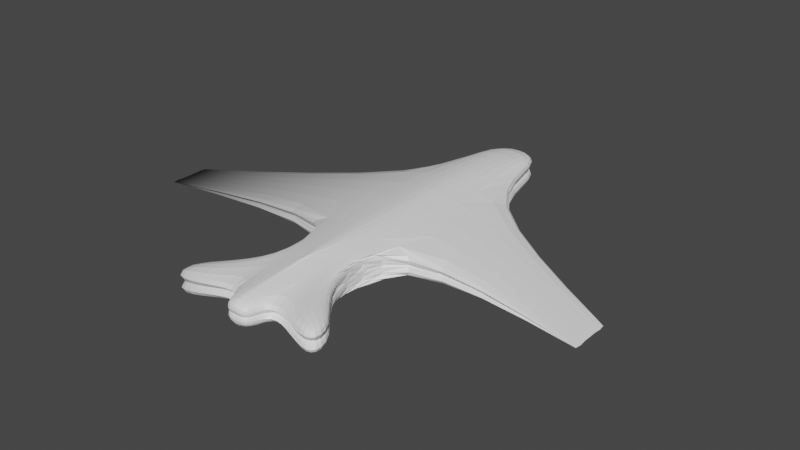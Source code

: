 # Source: beeeee.blend  (saved by Blender 3.2.14; exported with 4.5.12 LTS)
import bpy
from mathutils import Matrix  # noqa: F401  (used for matrix-valued properties, if any)

bpy.ops.wm.read_factory_settings(use_empty=True)
scene = bpy.context.scene
scene.name = 'Scene'

# ---- collections
col_collection = bpy.data.collections.new('Collection'); scene.collection.children.link(col_collection)

# ---- materials (node trees are filled in below, after node groups)
mat_material = bpy.data.materials.new('Material')
mat_material.alpha_threshold = 0.0
mat_material.use_transparent_shadow = False
mat_material.line_color = (0.0, 0.0, 0.0, 1.0)

# ---- material node trees
mat_material.use_nodes = True; mat_material.node_tree.nodes.clear()
_N = mat_material.node_tree.nodes; _L = mat_material.node_tree.links
n0 = _N.new('ShaderNodeOutputMaterial'); n0.name = 'Material Output'; n0.location = (300, 300)
n1 = _N.new('ShaderNodeBsdfPrincipled'); n1.name = 'Principled BSDF'; n1.location = (10, 300)
n1.distribution = 'GGX'
n1.subsurface_method = 'RANDOM_WALK_SKIN'
n1.inputs[2].default_value = 0.4
n1.inputs[3].default_value = 1.45
n1.inputs[27].default_value = (0.0, 0.0, 0.0, 1.0)
n1.inputs[28].default_value = 1.0
n2 = _N.new('ShaderNodeTexGradient'); n2.name = 'Gradient Texture'; n2.location = (-180, 260)
_L.new(n1.outputs[0], n0.inputs[0])
_L.new(n2.outputs[0], n1.inputs[0])
n0.is_active_output = True

# ---- world
world_world = bpy.data.worlds.new('World'); scene.world = world_world
world_world.use_nodes = True; world_world.node_tree.nodes.clear()
_N = world_world.node_tree.nodes; _L = world_world.node_tree.links
n0 = _N.new('ShaderNodeOutputWorld'); n0.name = 'World Output'; n0.location = (300, 300)
n1 = _N.new('ShaderNodeBackground'); n1.name = 'Background'; n1.location = (10, 300)
n1.inputs[0].default_value = (0.05088, 0.05088, 0.05088, 1.0)
_L.new(n1.outputs[0], n0.inputs[0])
n0.is_active_output = True
world_world.color = (0.05088, 0.05088, 0.05088)
world_world.use_sun_shadow = False
world_world.sun_shadow_jitter_overblur = 0.0

# ---- meshes
me_cube = bpy.data.meshes.new('Cube')
me_cube.from_pydata([(-1.0, 0.3345, 0.2212), (-1.0, 0.3345, -0.9558), (-0.7291, -0.284, 0.2212), (-0.7291, -0.284, -0.9558), (-0.4582, -1.05, -0.7157), (-0.4582, -1.05, 0.2212), (-6.339, -0.2512, 0.0), (-6.339, -0.479, 0.0), (-6.339, -0.479, 0.0), (-6.339, -0.2512, 0.0), (-2.239, -1.0, -0.7157), (-2.239, -1.0, 0.2212), (-2.239, -1.159, -0.9558), (-2.239, -1.159, 0.2212), (-1.348, -1.105, -0.7157), (-0.6935, -0.7618, -0.7157), (-0.6935, -0.7618, 0.07089), (-1.348, -1.105, 0.2212), (-0.3651, -1.165, -0.5613), (-0.3604, -1.165, 0.2212), (-0.8529, 0.8756, -0.9558), (-0.8529, 0.8756, 0.2212), (0.0, 0.3345, -1.23), (0.00306, -0.5867, 1.073), (0.0, -0.5867, -1.194), (0.0, 0.3345, 1.013), (0.02389, -1.049, 0.3646), (0.02389, -1.049, -0.8162), (0.02389, -1.165, 0.2212), (0.02389, -1.165, -0.7157), (0.0, 0.9131, -0.9558), (0.0, 0.9878, 0.02215)], [], [(25, 0, 2, 23), (15, 14, 12, 10), (1, 3, 7, 6), (23, 2, 5, 26), (7, 8, 9, 6), (2, 0, 9, 8), (0, 1, 6, 9), (3, 2, 8, 7), (11, 10, 12, 13), (16, 15, 10, 11), (14, 17, 13, 12), (17, 16, 11, 13), (5, 2, 16, 17), (4, 5, 17, 14), (2, 3, 15, 16), (3, 4, 14, 15), (29, 28, 19, 18), (26, 5, 19, 28), (5, 4, 18, 19), (1, 0, 21, 20), (22, 1, 20, 30), (20, 21, 31, 30), (3, 24, 27, 4), (4, 27, 29, 18), (0, 25, 31, 21), (1, 22, 24, 3)])
_uv = me_cube.uv_layers.new(name='UVMap')
_uv.uv.foreach_set('vector', [0.75, 0.5, 0.875, 0.5, 0.875, 0.75, 0.75, 0.75, 0.125, 0.75, 0.125, 0.75, 0.125, 0.75, 0.125, 0.75, 0.125, 0.5, 0.125, 0.75, 0.125, 0.75, 0.125, 0.5, 0.75, 0.75, 0.875, 0.75, 0.875, 0.75, 0.75, 0.75, 0.375, 0.0, 0.625, 0.0, 0.625, 0.25, 0.375, 0.25, 0.875, 0.75, 0.875, 0.5, 0.875, 0.5, 0.875, 0.75, 0.625, 0.25, 0.375, 0.25, 0.375, 0.25, 0.625, 0.25, 0.375, 0.0, 0.625, 0.0, 0.625, 0.0, 0.375, 0.0, 0.625, 0.0, 0.375, 0.0, 0.375, 0.0, 0.625, 0.0, 0.625, 0.0, 0.375, 0.0, 0.375, 0.0, 0.625, 0.0, 0.375, 1.0, 0.625, 1.0, 0.625, 1.0, 0.375, 1.0, 0.875, 0.75, 0.875, 0.75, 0.875, 0.75, 0.875, 0.75, 0.875, 0.75, 0.875, 0.75, 0.875, 0.75, 0.875, 0.75, 0.375, 1.0, 0.625, 1.0, 0.625, 1.0, 0.375, 1.0, 0.625, 0.0, 0.375, 0.0, 0.375, 0.0, 0.625, 0.0, 0.125, 0.75, 0.125, 0.75, 0.125, 0.75, 0.125, 0.75, 0.375, 0.875, 0.625, 0.875, 0.625, 1.0, 0.375, 1.0, 0.75, 0.75, 0.875, 0.75, 0.875, 0.75, 0.75, 0.75, 0.625, 1.0, 0.375, 1.0, 0.375, 1.0, 0.625, 1.0, 0.375, 0.25, 0.625, 0.25, 0.625, 0.25, 0.375, 0.25, 0.25, 0.5, 0.125, 0.5, 0.125, 0.5, 0.25, 0.5, 0.375, 0.25, 0.625, 0.25, 0.625, 0.375, 0.375, 0.375, 0.125, 0.75, 0.25, 0.75, 0.25, 0.75, 0.125, 0.75, 0.125, 0.75, 0.25, 0.75, 0.25, 0.75, 0.125, 0.75, 0.875, 0.5, 0.75, 0.5, 0.75, 0.5, 0.875, 0.5, 0.125, 0.5, 0.25, 0.5, 0.25, 0.75, 0.125, 0.75])
me_cube.materials.append(mat_material)
me_cube.use_mirror_vertex_groups = False
me_cube.update()

# ---- objects
ob_cube = bpy.data.objects.new('Cube', me_cube)
ob_empty = bpy.data.objects.new('Empty', None)

# ---- transforms, parenting, visibility, modifiers, constraints
ob_cube.location = (0.0, 0.7983, 0.0)
ob_cube.scale = (0.4918, 2.636, 0.2419)
ob_cube.lock_rotations_4d = False
ob_cube.empty_display_type = 'ARROWS'
ob_cube.lineart.crease_threshold = 0.0
_m = ob_cube.modifiers.new('Mirror', 'MIRROR')
_m.use_axis = (True, False, True)
_m.use_clip = True
_m = ob_cube.modifiers.new('Bevel', 'BEVEL')
_m.segments = 2
_m.limit_method = 'WEIGHT'
_m.profile = 1.0
_m = ob_cube.modifiers.new('Subdivision', 'SUBSURF')
_m.use_creases = False
_m = ob_cube.modifiers.new('Smooth', 'SMOOTH')
_m.factor = -0.2843
ob_empty.location = (0.01196, -0.05471, 0.6641)
ob_empty.rotation_euler = (-0.009558, -3.155, 0.7898)
ob_empty.empty_display_type = 'IMAGE'
ob_empty.empty_display_size = 5.0

# ---- collection membership
col_collection.objects.link(ob_cube)
col_collection.objects.link(ob_empty)

# ---- scene / render settings (as saved in the file)
scene.frame_start = 1; scene.frame_end = 250; scene.frame_set(1)
scene.render.engine = 'BLENDER_EEVEE_NEXT'
scene.cycles.sampling_pattern = 'TABULATED_SOBOL'
scene.cycles.use_light_tree = False
scene.view_settings.view_transform = 'Filmic'
bpy.context.view_layer.update()

# ---- added for rendering (the .blend has no active camera and no usable light): camera, sun
cam_auto = bpy.data.cameras.new('AutoCamera')
cam_auto.lens = 50.0
cam_auto.sensor_width = 36.0
cam_auto.clip_end = 1000.0
ob_auto_camera = bpy.data.objects.new('AutoCamera', cam_auto)
scene.collection.objects.link(ob_auto_camera)
ob_auto_camera.location = (7.89163, -8.95109, 6.3133)
ob_auto_camera.rotation_euler = (1.09748, -7.21219e-08, 0.694738)
scene.camera = ob_auto_camera
light_auto_sun = bpy.data.lights.new('AutoSun', 'SUN')
light_auto_sun.energy = 3.0
light_auto_sun.angle = 0.0523599
ob_auto_sun = bpy.data.objects.new('AutoSun', light_auto_sun)
scene.collection.objects.link(ob_auto_sun)
ob_auto_sun.rotation_euler = (0.872665, 0.174533, 0.523599)
bpy.context.view_layer.update()

